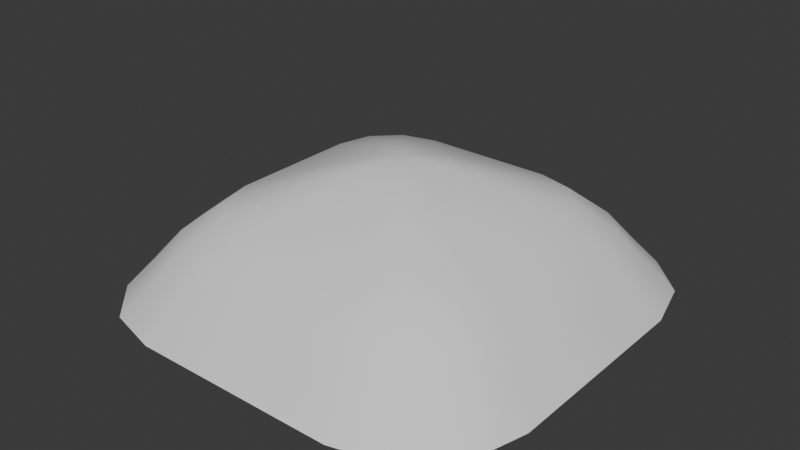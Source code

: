 # Source: dammuso2.blend  (saved by Blender 4.2.66; exported with 4.5.12 LTS)
import bpy
from mathutils import Matrix  # noqa: F401  (used for matrix-valued properties, if any)

bpy.ops.wm.read_factory_settings(use_empty=True)
scene = bpy.context.scene
scene.name = 'Scene'

# ---- collections
col_collection = bpy.data.collections.new('Collection'); scene.collection.children.link(col_collection)

# ---- node groups
ng_smooth_by_angle = bpy.data.node_groups.new('Smooth by Angle', 'GeometryNodeTree')
_s = ng_smooth_by_angle.interface.new_socket(name='Mesh', in_out='OUTPUT', socket_type='NodeSocketGeometry')
_s = ng_smooth_by_angle.interface.new_socket(name='Mesh', in_out='INPUT', socket_type='NodeSocketGeometry')
_s = ng_smooth_by_angle.interface.new_socket(name='Angle', in_out='INPUT', socket_type='NodeSocketFloat')
_s.subtype = 'ANGLE'
_s.default_value = 0.5236
_s.min_value = 0.0
_s.max_value = 3.142
_s.description = 'Maximum face angle for smooth edges'
_s = ng_smooth_by_angle.interface.new_socket(name='Ignore Sharpness', in_out='INPUT', socket_type='NodeSocketBool')
_s.force_non_field = True
ng_smooth_by_angle.description = 'Set the sharpness of mesh edges based on the angle between the neighboring faces'
ng_smooth_by_angle.is_modifier = True
_N = ng_smooth_by_angle.nodes; _L = ng_smooth_by_angle.links
n0 = _N.new('GeometryNodeSetShadeSmooth'); n0.name = 'Set Shade Smooth'; n0.location = (120, -80)
n0.domain = 'EDGE'
n1 = _N.new('GeometryNodeSetShadeSmooth'); n1.name = 'Set Shade Smooth.001'; n1.location = (300, -80)
n2 = _N.new('NodeGroupOutput'); n2.name = 'Group Output'; n2.location = (480, -80)
n3 = _N.new('GeometryNodeInputMeshEdgeAngle'); n3.name = 'Edge Angle'; n3.location = (-440, -240)
n4 = _N.new('NodeGroupInput'); n4.name = 'Group Input'; n4.location = (-80, -80)
n5 = _N.new('GeometryNodeInputEdgeSmooth'); n5.name = 'Is Edge Smooth'; n5.location = (-260, -120)
n6 = _N.new('GeometryNodeInputShadeSmooth'); n6.name = 'Is Shade Smooth'; n6.location = (-440, -397)
n7 = _N.new('FunctionNodeCompare'); n7.name = 'Compare'; n7.location = (-260, -260)
n7.operation = 'LESS_EQUAL'
n7.inputs[6].default_value = (0.0, 0.0, 0.0, 0.0)
n7.inputs[7].default_value = (0.0, 0.0, 0.0, 0.0)
n8 = _N.new('FunctionNodeBooleanMath'); n8.name = 'Boolean Math.001'; n8.location = (-80, -260)
n9 = _N.new('NodeGroupInput'); n9.name = 'Group Input.001'; n9.location = (-440, -329)
n10 = _N.new('NodeGroupInput'); n10.name = 'Group Input.002'; n10.location = (-259, -189)
n11 = _N.new('FunctionNodeBooleanMath'); n11.name = 'Boolean Math'; n11.location = (-80, -149)
n11.operation = 'OR'
n12 = _N.new('FunctionNodeBooleanMath'); n12.name = 'Boolean Math.002'; n12.location = (-260, -380)
n12.operation = 'OR'
n13 = _N.new('NodeGroupInput'); n13.name = 'Group Input.003'; n13.location = (-440, -460)
_L.new(n3.outputs[0], n7.inputs[0])
_L.new(n1.outputs[0], n2.inputs[0])
_L.new(n9.outputs[1], n7.inputs[1])
_L.new(n7.outputs[0], n8.inputs[0])
_L.new(n4.outputs[0], n0.inputs[0])
_L.new(n0.outputs[0], n1.inputs[0])
_L.new(n8.outputs[0], n0.inputs[2])
_L.new(n10.outputs[2], n11.inputs[1])
_L.new(n5.outputs[0], n11.inputs[0])
_L.new(n11.outputs[0], n0.inputs[1])
_L.new(n13.outputs[2], n12.inputs[1])
_L.new(n6.outputs[0], n12.inputs[0])
_L.new(n12.outputs[0], n8.inputs[1])
n2.is_active_output = True

# ---- world
world_world = bpy.data.worlds.new('World'); scene.world = world_world
world_world.use_nodes = True; world_world.node_tree.nodes.clear()
_N = world_world.node_tree.nodes; _L = world_world.node_tree.links
n0 = _N.new('ShaderNodeOutputWorld'); n0.name = 'World Output'; n0.location = (300, 300)
n1 = _N.new('ShaderNodeBackground'); n1.name = 'Background'; n1.location = (10, 300)
n1.inputs[0].default_value = (0.05088, 0.05088, 0.05088, 1.0)
_L.new(n1.outputs[0], n0.inputs[0])
n0.is_active_output = True
world_world.color = (0.05088, 0.05088, 0.05088)
world_world.sun_shadow_jitter_overblur = 0.0

# ---- meshes
me_cube_001 = bpy.data.meshes.new('Cube.001')
me_cube_001.from_pydata([(-1.767, -3.615, -1.0), (-3.615, -1.767, -1.0), (-2.691, -3.368, -1.0), (-3.368, -2.691, -1.0), (-1.0, -0.4888, 1.0), (-0.4888, -1.0, 1.0), (-0.9315, -0.7444, 1.0), (-0.7444, -0.9315, 1.0), (-3.615, 1.767, -1.0), (-1.767, 3.615, -1.0), (-3.368, 2.691, -1.0), (-2.691, 3.368, -1.0), (-0.4888, 1.0, 1.0), (-1.0, 0.4888, 1.0), (-0.7444, 0.9315, 1.0), (-0.9315, 0.7444, 1.0), (3.615, -1.767, -1.0), (1.767, -3.615, -1.0), (3.368, -2.691, -1.0), (2.691, -3.368, -1.0), (0.4888, -1.0, 1.0), (1.0, -0.4888, 1.0), (0.7444, -0.9315, 1.0), (0.9315, -0.7444, 1.0), (1.767, 3.615, -1.0), (3.615, 1.767, -1.0), (2.691, 3.368, -1.0), (3.368, 2.691, -1.0), (1.0, 0.4888, 1.0), (0.4888, 1.0, 1.0), (0.9315, 0.7444, 1.0), (0.7444, 0.9315, 1.0), (-1.57, -3.212, -0.5), (-3.212, -1.57, -0.5), (-2.391, -2.992, -0.5), (-2.992, -2.391, -0.5), (-1.381, -2.824, 0.0), (-2.824, -1.381, 0.0), (-2.102, -2.631, 0.0), (-2.631, -2.102, 0.0), (-2.237, -1.094, 0.5), (-1.094, -2.237, 0.5), (-2.084, -1.665, 0.5), (-1.665, -2.084, 0.5), (-1.094, 2.237, 0.5), (-2.237, 1.094, 0.5), (-1.665, 2.084, 0.5), (-2.084, 1.665, 0.5), (-1.381, 2.824, 0.0), (-2.824, 1.381, 0.0), (-2.102, 2.631, 0.0), (-2.631, 2.102, 0.0), (-3.212, 1.57, -0.5), (-1.57, 3.212, -0.5), (-2.992, 2.391, -0.5), (-2.391, 2.992, -0.5), (2.237, 1.094, 0.5), (1.094, 2.237, 0.5), (2.084, 1.665, 0.5), (1.665, 2.084, 0.5), (2.824, 1.381, 0.0), (1.381, 2.824, 0.0), (2.631, 2.102, 0.0), (2.102, 2.631, 0.0), (1.57, 3.212, -0.5), (3.212, 1.57, -0.5), (2.391, 2.992, -0.5), (2.992, 2.391, -0.5), (1.094, -2.237, 0.5), (2.237, -1.094, 0.5), (1.665, -2.084, 0.5), (2.084, -1.665, 0.5), (1.381, -2.824, 0.0), (2.824, -1.381, 0.0), (2.102, -2.631, 0.0), (2.631, -2.102, 0.0), (3.212, -1.57, -0.5), (1.57, -3.212, -0.5), (2.992, -2.391, -0.5), (2.391, -2.992, -0.5), (-0.2975, -0.575, 1.134), (-0.4544, -0.533, 1.134), (-0.5693, -0.4181, 1.134), (-0.6113, -0.2613, 1.134), (-0.4544, 0.6107, 1.134), (-0.2975, 0.6527, 1.134), (-0.5693, 0.4958, 1.134), (-0.6113, 0.3389, 1.134), (0.5744, 0.4958, 1.134), (0.6164, 0.3389, 1.134), (0.4595, 0.6107, 1.134), (0.3026, 0.6527, 1.134), (0.4595, -0.533, 1.134), (0.3026, -0.575, 1.134), (0.5744, -0.4181, 1.134), (0.6164, -0.2613, 1.134), (-0.1408, -0.1405, 1.234), (-0.09157, -0.1537, 1.234), (-0.1768, -0.1045, 1.234), (-0.19, -0.0553, 1.234), (-0.09157, 0.2314, 1.234), (-0.1408, 0.2182, 1.234), (-0.1768, 0.1822, 1.234), (-0.19, 0.1329, 1.234), (0.1951, 0.1329, 1.234), (0.1819, 0.1822, 1.234), (0.1459, 0.2182, 1.234), (0.09668, 0.2314, 1.234), (0.09668, -0.1537, 1.234), (0.1459, -0.1405, 1.234), (0.1819, -0.1045, 1.234), (0.1951, -0.0553, 1.234)], [], [(25, 65, 76, 16), (33, 37, 49, 52), (40, 4, 13, 45), (17, 77, 32, 0), (9, 53, 64, 24), (68, 20, 5, 41), (37, 40, 45, 49), (48, 44, 57, 61), (56, 28, 21, 69), (65, 60, 73, 76), (44, 12, 29, 57), (60, 56, 69, 73), (53, 48, 61, 64), (8, 10, 11, 9, 24, 26, 27, 25, 16, 18, 19, 17, 0, 2, 3, 1), (77, 72, 36, 32), (72, 68, 41, 36), (41, 5, 7, 43), (43, 7, 6, 42), (42, 6, 4, 40), (53, 9, 11, 55), (55, 11, 10, 54), (54, 10, 8, 52), (65, 25, 27, 67), (67, 27, 26, 66), (66, 26, 24, 64), (77, 17, 19, 79), (79, 19, 18, 78), (78, 18, 16, 76), (0, 32, 34, 2), (2, 34, 35, 3), (3, 35, 33, 1), (32, 36, 38, 34), (34, 38, 39, 35), (35, 39, 37, 33), (36, 41, 43, 38), (38, 43, 42, 39), (39, 42, 40, 37), (12, 44, 46, 14), (14, 46, 47, 15), (15, 47, 45, 13), (44, 48, 50, 46), (46, 50, 51, 47), (47, 51, 49, 45), (48, 53, 55, 50), (50, 55, 54, 51), (51, 54, 52, 49), (28, 56, 58, 30), (30, 58, 59, 31), (31, 59, 57, 29), (56, 60, 62, 58), (58, 62, 63, 59), (59, 63, 61, 57), (60, 65, 67, 62), (62, 67, 66, 63), (63, 66, 64, 61), (20, 68, 70, 22), (22, 70, 71, 23), (23, 71, 69, 21), (68, 72, 74, 70), (70, 74, 75, 71), (71, 75, 73, 69), (72, 77, 79, 74), (74, 79, 78, 75), (75, 78, 76, 73), (1, 33, 52, 8), (29, 12, 85, 91), (31, 29, 91, 90), (6, 7, 81, 82), (20, 22, 92, 93), (4, 6, 82, 83), (22, 23, 94, 92), (12, 14, 84, 85), (23, 21, 95, 94), (14, 15, 86, 84), (5, 20, 93, 80), (15, 13, 87, 86), (13, 4, 83, 87), (28, 30, 88, 89), (21, 28, 89, 95), (30, 31, 90, 88), (93, 92, 109, 108), (7, 5, 80, 81), (96, 97, 108, 109, 110, 111, 104, 105, 106, 107, 100, 101, 102, 103, 99, 98), (83, 82, 98, 99), (92, 94, 110, 109), (85, 84, 101, 100), (94, 95, 111, 110), (84, 86, 102, 101), (80, 93, 108, 97), (86, 87, 103, 102), (87, 83, 99, 103), (89, 88, 105, 104), (95, 89, 104, 111), (88, 90, 106, 105), (81, 80, 97, 96), (91, 85, 100, 107), (90, 91, 107, 106), (82, 81, 96, 98)])
_uv = me_cube_001.uv_layers.new(name='UVMap')
_uv.uv.foreach_set('vector', [0.375, 0.5639, 0.4375, 0.5639, 0.4375, 0.6861, 0.375, 0.6861, 0.4375, 0.0639, 0.5, 0.0639, 0.5, 0.1861, 0.4375, 0.1861, 0.5625, 0.0639, 0.625, 0.0639, 0.625, 0.1861, 0.5625, 0.1861, 0.375, 0.8139, 0.4375, 0.8139, 0.4375, 0.9361, 0.375, 0.9361, 0.375, 0.3139, 0.4375, 0.3139, 0.4375, 0.4361, 0.375, 0.4361, 0.5625, 0.8139, 0.625, 0.8139, 0.625, 0.9361, 0.5625, 0.9361, 0.5, 0.0639, 0.5625, 0.0639, 0.5625, 0.1861, 0.5, 0.1861, 0.5, 0.3139, 0.5625, 0.3139, 0.5625, 0.4361, 0.5, 0.4361, 0.5625, 0.5639, 0.625, 0.5639, 0.625, 0.6861, 0.5625, 0.6861, 0.4375, 0.5639, 0.5, 0.5639, 0.5, 0.6861, 0.4375, 0.6861, 0.5625, 0.3139, 0.625, 0.3139, 0.625, 0.4361, 0.5625, 0.4361, 0.5, 0.5639, 0.5625, 0.5639, 0.5625, 0.6861, 0.5, 0.6861, 0.4375, 0.3139, 0.5, 0.3139, 0.5, 0.4361, 0.4375, 0.4361, 0.125, 0.5639, 0.1336, 0.5319, 0.1569, 0.5086, 0.1889, 0.5, 0.3111, 0.5, 0.3431, 0.5086, 0.3664, 0.5319, 0.375, 0.5639, 0.375, 0.6861, 0.3664, 0.7181, 0.3431, 0.7414, 0.3111, 0.75, 0.1889, 0.75, 0.1569, 0.7414, 0.1336, 0.7181, 0.125, 0.6861, 0.4375, 0.8139, 0.5, 0.8139, 0.5, 0.9361, 0.4375, 0.9361, 0.5, 0.8139, 0.5625, 0.8139, 0.5625, 0.9361, 0.5, 0.9361, 0.5625, 0.9361, 0.625, 0.9361, 0.625, 1.0, 0.5625, 1.0, 0.5625, 0.0, 0.625, 0.0, 0.625, 0.03195, 0.5625, 0.03195, 0.5625, 0.03195, 0.625, 0.03195, 0.625, 0.0639, 0.5625, 0.0639, 0.4375, 0.3139, 0.375, 0.3139, 0.375, 0.2819, 0.4375, 0.2819, 0.4375, 0.2819, 0.375, 0.2819, 0.375, 0.2181, 0.4375, 0.2181, 0.4375, 0.2181, 0.375, 0.2181, 0.375, 0.1861, 0.4375, 0.1861, 0.4375, 0.5639, 0.375, 0.5639, 0.375, 0.5319, 0.4375, 0.5319, 0.4375, 0.5319, 0.375, 0.5319, 0.375, 0.4681, 0.4375, 0.4681, 0.4375, 0.4681, 0.375, 0.4681, 0.375, 0.4361, 0.4375, 0.4361, 0.4375, 0.8139, 0.375, 0.8139, 0.375, 0.7819, 0.4375, 0.7819, 0.4375, 0.7819, 0.375, 0.7819, 0.375, 0.7181, 0.4375, 0.7181, 0.4375, 0.7181, 0.375, 0.7181, 0.375, 0.6861, 0.4375, 0.6861, 0.375, 0.9361, 0.4375, 0.9361, 0.4375, 1.0, 0.375, 1.0, 0.375, 0.0, 0.4375, 0.0, 0.4375, 0.03195, 0.375, 0.03195, 0.375, 0.03195, 0.4375, 0.03195, 0.4375, 0.0639, 0.375, 0.0639, 0.4375, 0.9361, 0.5, 0.9361, 0.5, 1.0, 0.4375, 1.0, 0.4375, 0.0, 0.5, 0.0, 0.5, 0.03195, 0.4375, 0.03195, 0.4375, 0.03195, 0.5, 0.03195, 0.5, 0.0639, 0.4375, 0.0639, 0.5, 0.9361, 0.5625, 0.9361, 0.5625, 1.0, 0.5, 1.0, 0.5, 0.0, 0.5625, 0.0, 0.5625, 0.03195, 0.5, 0.03195, 0.5, 0.03195, 0.5625, 0.03195, 0.5625, 0.0639, 0.5, 0.0639, 0.625, 0.3139, 0.5625, 0.3139, 0.5625, 0.2819, 0.625, 0.2819, 0.625, 0.2819, 0.5625, 0.2819, 0.5625, 0.2181, 0.625, 0.2181, 0.625, 0.2181, 0.5625, 0.2181, 0.5625, 0.1861, 0.625, 0.1861, 0.5625, 0.3139, 0.5, 0.3139, 0.5, 0.2819, 0.5625, 0.2819, 0.5625, 0.2819, 0.5, 0.2819, 0.5, 0.2181, 0.5625, 0.2181, 0.5625, 0.2181, 0.5, 0.2181, 0.5, 0.1861, 0.5625, 0.1861, 0.5, 0.3139, 0.4375, 0.3139, 0.4375, 0.2819, 0.5, 0.2819, 0.5, 0.2819, 0.4375, 0.2819, 0.4375, 0.2181, 0.5, 0.2181, 0.5, 0.2181, 0.4375, 0.2181, 0.4375, 0.1861, 0.5, 0.1861, 0.625, 0.5639, 0.5625, 0.5639, 0.5625, 0.5319, 0.625, 0.5319, 0.625, 0.5319, 0.5625, 0.5319, 0.5625, 0.4681, 0.625, 0.4681, 0.625, 0.4681, 0.5625, 0.4681, 0.5625, 0.4361, 0.625, 0.4361, 0.5625, 0.5639, 0.5, 0.5639, 0.5, 0.5319, 0.5625, 0.5319, 0.5625, 0.5319, 0.5, 0.5319, 0.5, 0.4681, 0.5625, 0.4681, 0.5625, 0.4681, 0.5, 0.4681, 0.5, 0.4361, 0.5625, 0.4361, 0.5, 0.5639, 0.4375, 0.5639, 0.4375, 0.5319, 0.5, 0.5319, 0.5, 0.5319, 0.4375, 0.5319, 0.4375, 0.4681, 0.5, 0.4681, 0.5, 0.4681, 0.4375, 0.4681, 0.4375, 0.4361, 0.5, 0.4361, 0.625, 0.8139, 0.5625, 0.8139, 0.5625, 0.7819, 0.625, 0.7819, 0.625, 0.7819, 0.5625, 0.7819, 0.5625, 0.7181, 0.625, 0.7181, 0.625, 0.7181, 0.5625, 0.7181, 0.5625, 0.6861, 0.625, 0.6861, 0.5625, 0.8139, 0.5, 0.8139, 0.5, 0.7819, 0.5625, 0.7819, 0.5625, 0.7819, 0.5, 0.7819, 0.5, 0.7181, 0.5625, 0.7181, 0.5625, 0.7181, 0.5, 0.7181, 0.5, 0.6861, 0.5625, 0.6861, 0.5, 0.8139, 0.4375, 0.8139, 0.4375, 0.7819, 0.5, 0.7819, 0.5, 0.7819, 0.4375, 0.7819, 0.4375, 0.7181, 0.5, 0.7181, 0.5, 0.7181, 0.4375, 0.7181, 0.4375, 0.6861, 0.5, 0.6861, 0.375, 0.0639, 0.4375, 0.0639, 0.4375, 0.1861, 0.375, 0.1861, 0.625, 0.4361, 0.625, 0.3139, 0.625, 0.3139, 0.625, 0.4361, 0.625, 0.4681, 0.625, 0.4361, 0.625, 0.4361, 0.625, 0.4681, 0.625, 0.03195, 0.625, 0.0, 0.625, 0.0, 0.625, 0.03195, 0.625, 0.8139, 0.625, 0.7819, 0.625, 0.7819, 0.625, 0.8139, 0.625, 0.0639, 0.625, 0.03195, 0.625, 0.03195, 0.625, 0.0639, 0.625, 0.7819, 0.625, 0.7181, 0.625, 0.7181, 0.625, 0.7819, 0.625, 0.3139, 0.625, 0.2819, 0.625, 0.2819, 0.625, 0.3139, 0.625, 0.7181, 0.625, 0.6861, 0.625, 0.6861, 0.625, 0.7181, 0.625, 0.2819, 0.625, 0.2181, 0.625, 0.2181, 0.625, 0.2819, 0.625, 0.9361, 0.625, 0.8139, 0.625, 0.8139, 0.625, 0.9361, 0.625, 0.2181, 0.625, 0.1861, 0.625, 0.1861, 0.625, 0.2181, 0.625, 0.1861, 0.625, 0.0639, 0.625, 0.0639, 0.625, 0.1861, 0.625, 0.5639, 0.625, 0.5319, 0.625, 0.5319, 0.625, 0.5639, 0.625, 0.6861, 0.625, 0.5639, 0.625, 0.5639, 0.625, 0.6861, 0.625, 0.5319, 0.625, 0.4681, 0.625, 0.4681, 0.625, 0.5319, 0.625, 0.8139, 0.625, 0.7819, 0.625, 0.7819, 0.625, 0.8139, 0.625, 1.0, 0.625, 0.9361, 0.625, 0.9361, 0.625, 1.0, 0.625, 0.0, 0.625, 0.9361, 0.625, 0.8139, 0.625, 0.7819, 0.625, 0.7181, 0.625, 0.6861, 0.625, 0.5639, 0.625, 0.5319, 0.625, 0.4681, 0.625, 0.4361, 0.625, 0.3139, 0.625, 0.2819, 0.625, 0.2181, 0.625, 0.1861, 0.625, 0.0639, 0.625, 0.03195, 0.625, 0.0639, 0.625, 0.03195, 0.625, 0.03195, 0.625, 0.0639, 0.625, 0.7819, 0.625, 0.7181, 0.625, 0.7181, 0.625, 0.7819, 0.625, 0.3139, 0.625, 0.2819, 0.625, 0.2819, 0.625, 0.3139, 0.625, 0.7181, 0.625, 0.6861, 0.625, 0.6861, 0.625, 0.7181, 0.625, 0.2819, 0.625, 0.2181, 0.625, 0.2181, 0.625, 0.2819, 0.625, 0.9361, 0.625, 0.8139, 0.625, 0.8139, 0.625, 0.9361, 0.625, 0.2181, 0.625, 0.1861, 0.625, 0.1861, 0.625, 0.2181, 0.625, 0.1861, 0.625, 0.0639, 0.625, 0.0639, 0.625, 0.1861, 0.625, 0.5639, 0.625, 0.5319, 0.625, 0.5319, 0.625, 0.5639, 0.625, 0.6861, 0.625, 0.5639, 0.625, 0.5639, 0.625, 0.6861, 0.625, 0.5319, 0.625, 0.4681, 0.625, 0.4681, 0.625, 0.5319, 0.625, 1.0, 0.625, 0.9361, 0.625, 0.9361, 0.625, 1.0, 0.625, 0.4361, 0.625, 0.3139, 0.625, 0.3139, 0.625, 0.4361, 0.625, 0.4681, 0.625, 0.4361, 0.625, 0.4361, 0.625, 0.4681, 0.625, 0.03195, 0.625, 0.0, 0.625, 0.0, 0.625, 0.03195])
me_cube_001.update()

# ---- objects
ob_cube = bpy.data.objects.new('Cube', me_cube_001)

# ---- transforms, parenting, visibility, modifiers, constraints
ob_cube.location = (0.0, 0.0, 0.0)
_m = ob_cube.modifiers.new('Smooth by Angle', 'NODES')
_m.node_group = ng_smooth_by_angle
_gi = [s.identifier for s in ng_smooth_by_angle.interface.items_tree if s.item_type == 'SOCKET' and s.in_out == 'INPUT']
_m[_gi[1]] = 0.4657  # Angle
_m[_gi[2]] = True  # Ignore Sharpness
_m.show_group_selector = False

# ---- collection membership
col_collection.objects.link(ob_cube)

# ---- scene / render settings (as saved in the file)
scene.frame_start = 1; scene.frame_end = 250; scene.frame_set(1)
scene.render.engine = 'BLENDER_EEVEE_NEXT'
bpy.context.view_layer.update()

# ---- added for rendering (the .blend has no active camera and no usable light): camera, sun
cam_auto = bpy.data.cameras.new('AutoCamera')
cam_auto.lens = 50.0
cam_auto.sensor_width = 36.0
cam_auto.clip_end = 1000.0
ob_auto_camera = bpy.data.objects.new('AutoCamera', cam_auto)
scene.collection.objects.link(ob_auto_camera)
ob_auto_camera.location = (9.68378, -11.6205, 7.864)
ob_auto_camera.rotation_euler = (1.09748, -7.21219e-08, 0.694738)
scene.camera = ob_auto_camera
light_auto_sun = bpy.data.lights.new('AutoSun', 'SUN')
light_auto_sun.energy = 3.0
light_auto_sun.angle = 0.0523599
ob_auto_sun = bpy.data.objects.new('AutoSun', light_auto_sun)
scene.collection.objects.link(ob_auto_sun)
ob_auto_sun.rotation_euler = (0.872665, 0.174533, 0.523599)
bpy.context.view_layer.update()
